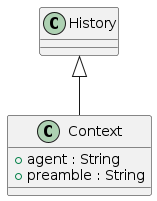

The diagram above was rendered by PlantUML. Its source (embedded in the PNG):
@startuml
class Context {
        +agent : String
        +preamble : String
}

History <|-- Context
@enduml